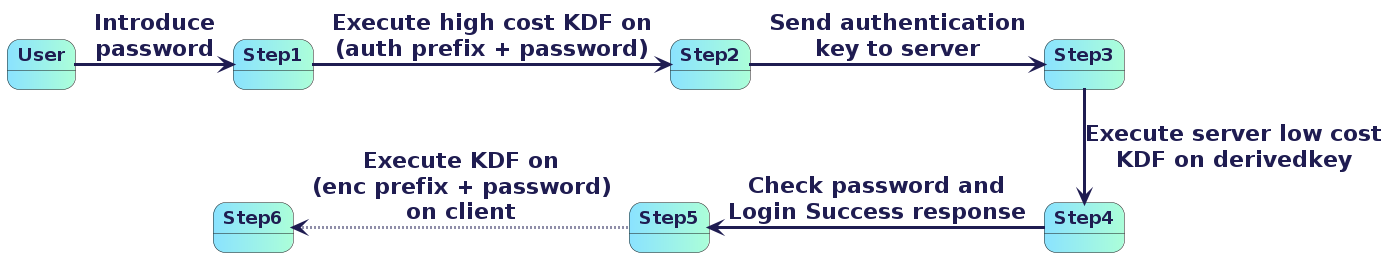

The diagram above was rendered by PlantUML. Its source (embedded in the PNG):
@startuml basicFlowStep6

skinparam state {
    FontColor 1f1c51
    FontSize 18
    FontStyle bold
    BackgroundColor #8be3ff|acffd9
    ArrowThickness 3
    ArrowColor 1f1c51
    ClassFontColor red
    arrow {
        FontSize 22
        LineColor Blue
        FontColor 1f1c51
        FontStyle bold
        FontName Arial
    }
}

State User
State Step1
State Step2
State Step3
State Step4
State Step5
State Step6

User -right-> Step1: <b>Introduce\n<b>password
Step1 -right-> Step2: <b>Execute high cost KDF on\n<b>(auth prefix + password)
Step2 -right-> Step3: <b>Send authentication\nkey to server
Step3 -down-> Step4: <b>Execute server low cost\n<b>KDF on derivedkey
Step4 -left-> Step5: <b>Check password and\n<b>Login Success response
Step5 -left[dotted]-> Step6: <b>Execute KDF on\n<b>(enc prefix + password)\n<b>on client

@enduml